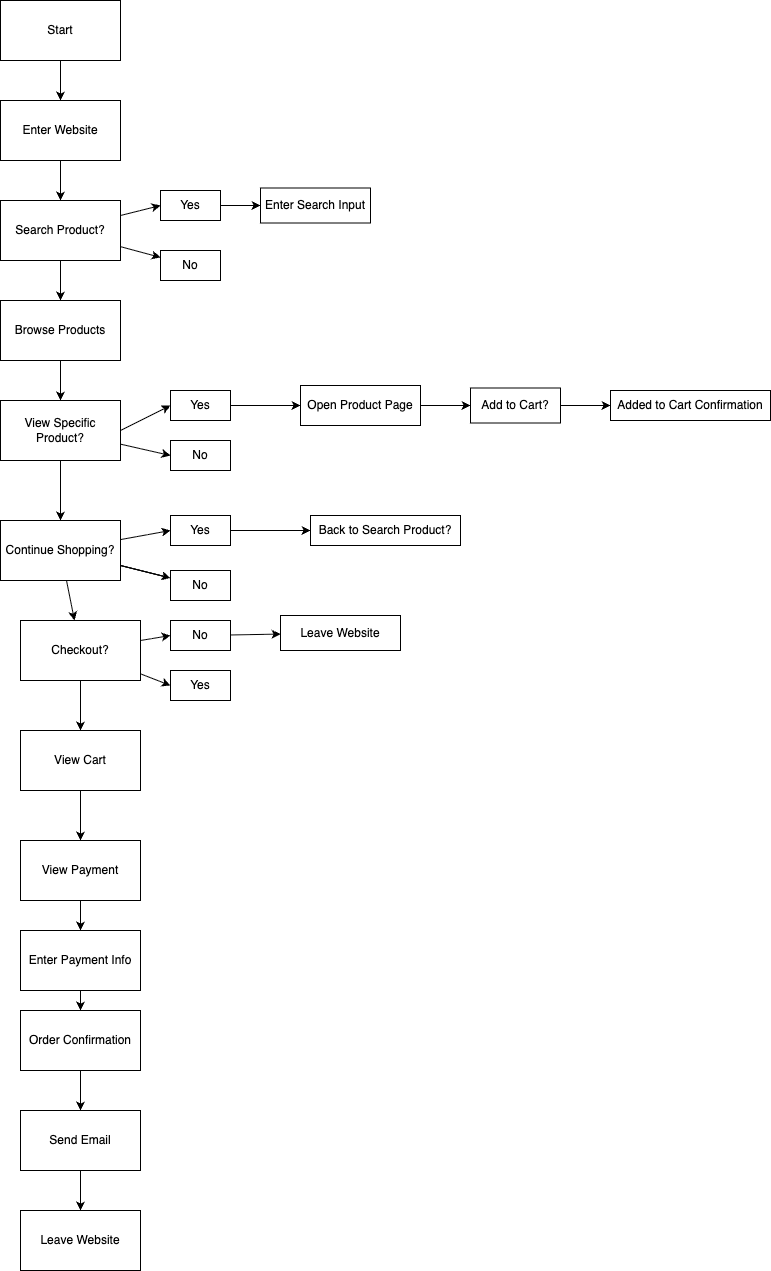

The diagram above was exported from draw.io. Its source (the exported page's mxGraphModel, read from the mxfile embedded in the PNG):
<mxGraphModel dx="378" dy="535" grid="1" gridSize="10" guides="1" tooltips="1" connect="1" arrows="1" fold="1" page="1" pageScale="1" pageWidth="850" pageHeight="1100" math="0" shadow="0">
  <root>
    <mxCell id="0" />
    <mxCell id="1" parent="0" />
    <mxCell id="4" value="" style="edgeStyle=none;html=1;" edge="1" parent="1" source="2" target="3">
      <mxGeometry relative="1" as="geometry" />
    </mxCell>
    <mxCell id="2" value="Start" style="rounded=0;whiteSpace=wrap;html=1;" vertex="1" parent="1">
      <mxGeometry x="40" y="20" width="120" height="60" as="geometry" />
    </mxCell>
    <mxCell id="6" value="" style="edgeStyle=none;html=1;" edge="1" parent="1" source="3" target="5">
      <mxGeometry relative="1" as="geometry" />
    </mxCell>
    <mxCell id="3" value="Enter Website" style="rounded=0;whiteSpace=wrap;html=1;" vertex="1" parent="1">
      <mxGeometry x="40" y="120" width="120" height="60" as="geometry" />
    </mxCell>
    <mxCell id="16" value="" style="edgeStyle=none;html=1;" edge="1" parent="1" source="5" target="7">
      <mxGeometry relative="1" as="geometry" />
    </mxCell>
    <mxCell id="31" value="" style="edgeStyle=none;html=1;" edge="1" parent="1" source="5" target="30">
      <mxGeometry relative="1" as="geometry" />
    </mxCell>
    <mxCell id="34" style="edgeStyle=none;html=1;entryX=0;entryY=0.5;entryDx=0;entryDy=0;" edge="1" parent="1" source="5" target="29">
      <mxGeometry relative="1" as="geometry" />
    </mxCell>
    <mxCell id="5" value="Search Product?" style="rounded=0;whiteSpace=wrap;html=1;" vertex="1" parent="1">
      <mxGeometry x="40" y="220" width="120" height="60" as="geometry" />
    </mxCell>
    <mxCell id="19" value="" style="edgeStyle=none;html=1;" edge="1" parent="1" source="7" target="8">
      <mxGeometry relative="1" as="geometry" />
    </mxCell>
    <mxCell id="7" value="Browse Products" style="rounded=0;whiteSpace=wrap;html=1;" vertex="1" parent="1">
      <mxGeometry x="40" y="320" width="120" height="60" as="geometry" />
    </mxCell>
    <mxCell id="20" value="" style="edgeStyle=none;html=1;" edge="1" parent="1" source="8" target="9">
      <mxGeometry relative="1" as="geometry" />
    </mxCell>
    <mxCell id="39" style="edgeStyle=none;html=1;exitX=1;exitY=0.5;exitDx=0;exitDy=0;entryX=0;entryY=0.5;entryDx=0;entryDy=0;" edge="1" parent="1" source="8" target="37">
      <mxGeometry relative="1" as="geometry" />
    </mxCell>
    <mxCell id="40" value="" style="edgeStyle=none;html=1;entryX=0;entryY=0.5;entryDx=0;entryDy=0;" edge="1" parent="1" source="8" target="38">
      <mxGeometry relative="1" as="geometry" />
    </mxCell>
    <mxCell id="8" value="View Specific Product?" style="rounded=0;whiteSpace=wrap;html=1;" vertex="1" parent="1">
      <mxGeometry x="40" y="420" width="120" height="60" as="geometry" />
    </mxCell>
    <mxCell id="21" value="" style="edgeStyle=none;html=1;" edge="1" parent="1" source="9" target="10">
      <mxGeometry relative="1" as="geometry" />
    </mxCell>
    <mxCell id="49" value="" style="edgeStyle=none;html=1;" edge="1" parent="1" source="9" target="48">
      <mxGeometry relative="1" as="geometry" />
    </mxCell>
    <mxCell id="50" value="" style="edgeStyle=none;html=1;" edge="1" parent="1" source="9" target="48">
      <mxGeometry relative="1" as="geometry" />
    </mxCell>
    <mxCell id="51" value="" style="edgeStyle=none;html=1;" edge="1" parent="1" source="9" target="48">
      <mxGeometry relative="1" as="geometry" />
    </mxCell>
    <mxCell id="52" style="edgeStyle=none;html=1;entryX=0;entryY=0.5;entryDx=0;entryDy=0;" edge="1" parent="1" source="9" target="47">
      <mxGeometry relative="1" as="geometry" />
    </mxCell>
    <mxCell id="9" value="Continue Shopping?" style="rounded=0;whiteSpace=wrap;html=1;" vertex="1" parent="1">
      <mxGeometry x="40" y="540" width="120" height="60" as="geometry" />
    </mxCell>
    <mxCell id="22" value="" style="edgeStyle=none;html=1;" edge="1" parent="1" source="10" target="11">
      <mxGeometry relative="1" as="geometry" />
    </mxCell>
    <mxCell id="56" style="edgeStyle=none;html=1;entryX=0;entryY=0.5;entryDx=0;entryDy=0;" edge="1" parent="1" source="10" target="55">
      <mxGeometry relative="1" as="geometry" />
    </mxCell>
    <mxCell id="58" style="edgeStyle=none;html=1;entryX=0;entryY=0.5;entryDx=0;entryDy=0;" edge="1" parent="1" source="10" target="57">
      <mxGeometry relative="1" as="geometry" />
    </mxCell>
    <mxCell id="10" value="Checkout?" style="rounded=0;whiteSpace=wrap;html=1;" vertex="1" parent="1">
      <mxGeometry x="60" y="640" width="120" height="60" as="geometry" />
    </mxCell>
    <mxCell id="23" value="" style="edgeStyle=none;html=1;" edge="1" parent="1" source="11" target="12">
      <mxGeometry relative="1" as="geometry" />
    </mxCell>
    <mxCell id="11" value="View Cart" style="rounded=0;whiteSpace=wrap;html=1;" vertex="1" parent="1">
      <mxGeometry x="60" y="750" width="120" height="60" as="geometry" />
    </mxCell>
    <mxCell id="24" value="" style="edgeStyle=none;html=1;" edge="1" parent="1" source="12" target="13">
      <mxGeometry relative="1" as="geometry" />
    </mxCell>
    <mxCell id="12" value="View Payment" style="rounded=0;whiteSpace=wrap;html=1;" vertex="1" parent="1">
      <mxGeometry x="60" y="860" width="120" height="60" as="geometry" />
    </mxCell>
    <mxCell id="25" value="" style="edgeStyle=none;html=1;" edge="1" parent="1" source="13" target="14">
      <mxGeometry relative="1" as="geometry" />
    </mxCell>
    <mxCell id="13" value="Enter Payment Info" style="rounded=0;whiteSpace=wrap;html=1;" vertex="1" parent="1">
      <mxGeometry x="60" y="950" width="120" height="60" as="geometry" />
    </mxCell>
    <mxCell id="26" value="" style="edgeStyle=none;html=1;" edge="1" parent="1" source="14" target="15">
      <mxGeometry relative="1" as="geometry" />
    </mxCell>
    <mxCell id="14" value="Order Confirmation" style="rounded=0;whiteSpace=wrap;html=1;" vertex="1" parent="1">
      <mxGeometry x="60" y="1030" width="120" height="60" as="geometry" />
    </mxCell>
    <mxCell id="28" value="" style="edgeStyle=none;html=1;" edge="1" parent="1" source="15" target="27">
      <mxGeometry relative="1" as="geometry" />
    </mxCell>
    <mxCell id="15" value="Send Email" style="rounded=0;whiteSpace=wrap;html=1;" vertex="1" parent="1">
      <mxGeometry x="60" y="1130" width="120" height="60" as="geometry" />
    </mxCell>
    <mxCell id="27" value="Leave Website" style="rounded=0;whiteSpace=wrap;html=1;" vertex="1" parent="1">
      <mxGeometry x="60" y="1230" width="120" height="60" as="geometry" />
    </mxCell>
    <mxCell id="36" value="" style="edgeStyle=none;html=1;" edge="1" parent="1" source="29" target="35">
      <mxGeometry relative="1" as="geometry" />
    </mxCell>
    <mxCell id="29" value="Yes" style="rounded=0;whiteSpace=wrap;html=1;" vertex="1" parent="1">
      <mxGeometry x="200" y="210" width="60" height="30" as="geometry" />
    </mxCell>
    <mxCell id="30" value="No" style="rounded=0;whiteSpace=wrap;html=1;" vertex="1" parent="1">
      <mxGeometry x="200" y="270" width="60" height="30" as="geometry" />
    </mxCell>
    <mxCell id="35" value="Enter Search Input" style="whiteSpace=wrap;html=1;rounded=0;" vertex="1" parent="1">
      <mxGeometry x="300" y="207.5" width="110" height="35" as="geometry" />
    </mxCell>
    <mxCell id="42" value="" style="edgeStyle=none;html=1;" edge="1" parent="1" source="37" target="41">
      <mxGeometry relative="1" as="geometry" />
    </mxCell>
    <mxCell id="37" value="Yes" style="rounded=0;whiteSpace=wrap;html=1;" vertex="1" parent="1">
      <mxGeometry x="210" y="410" width="60" height="30" as="geometry" />
    </mxCell>
    <mxCell id="38" value="No" style="rounded=0;whiteSpace=wrap;html=1;" vertex="1" parent="1">
      <mxGeometry x="210" y="460" width="60" height="30" as="geometry" />
    </mxCell>
    <mxCell id="44" value="" style="edgeStyle=none;html=1;" edge="1" parent="1" source="41" target="43">
      <mxGeometry relative="1" as="geometry" />
    </mxCell>
    <mxCell id="41" value="Open Product Page" style="rounded=0;whiteSpace=wrap;html=1;" vertex="1" parent="1">
      <mxGeometry x="340" y="405" width="120" height="40" as="geometry" />
    </mxCell>
    <mxCell id="46" value="" style="edgeStyle=none;html=1;" edge="1" parent="1" source="43" target="45">
      <mxGeometry relative="1" as="geometry" />
    </mxCell>
    <mxCell id="43" value="Add to Cart?" style="rounded=0;whiteSpace=wrap;html=1;" vertex="1" parent="1">
      <mxGeometry x="510" y="407.5" width="90" height="35" as="geometry" />
    </mxCell>
    <mxCell id="45" value="Added to Cart Confirmation" style="rounded=0;whiteSpace=wrap;html=1;" vertex="1" parent="1">
      <mxGeometry x="650" y="410" width="160" height="30" as="geometry" />
    </mxCell>
    <mxCell id="54" value="" style="edgeStyle=none;html=1;" edge="1" parent="1" source="47" target="53">
      <mxGeometry relative="1" as="geometry" />
    </mxCell>
    <mxCell id="47" value="Yes" style="rounded=0;whiteSpace=wrap;html=1;" vertex="1" parent="1">
      <mxGeometry x="210" y="535" width="60" height="30" as="geometry" />
    </mxCell>
    <mxCell id="48" value="No" style="rounded=0;whiteSpace=wrap;html=1;" vertex="1" parent="1">
      <mxGeometry x="210" y="590" width="60" height="30" as="geometry" />
    </mxCell>
    <mxCell id="53" value="Back to Search Product?" style="rounded=0;whiteSpace=wrap;html=1;" vertex="1" parent="1">
      <mxGeometry x="350" y="535" width="150" height="30" as="geometry" />
    </mxCell>
    <mxCell id="60" value="" style="edgeStyle=none;html=1;" edge="1" parent="1" source="55" target="59">
      <mxGeometry relative="1" as="geometry" />
    </mxCell>
    <mxCell id="55" value="No" style="rounded=0;whiteSpace=wrap;html=1;" vertex="1" parent="1">
      <mxGeometry x="210" y="640" width="60" height="30" as="geometry" />
    </mxCell>
    <mxCell id="57" value="Yes" style="rounded=0;whiteSpace=wrap;html=1;" vertex="1" parent="1">
      <mxGeometry x="210" y="690" width="60" height="30" as="geometry" />
    </mxCell>
    <mxCell id="59" value="Leave Website" style="whiteSpace=wrap;html=1;rounded=0;" vertex="1" parent="1">
      <mxGeometry x="320" y="635" width="120" height="35" as="geometry" />
    </mxCell>
  </root>
</mxGraphModel>